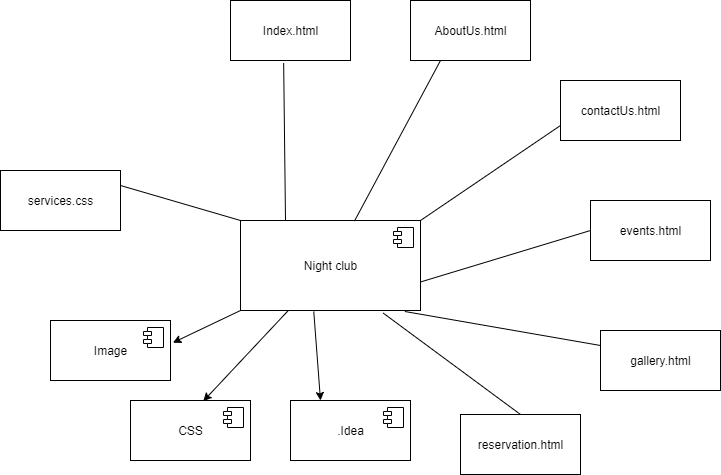

The diagram above was exported from draw.io. Its source (the exported page's mxGraphModel, read from the mxfile embedded in the PNG):
<mxGraphModel dx="1038" dy="548" grid="1" gridSize="10" guides="1" tooltips="1" connect="1" arrows="1" fold="1" page="1" pageScale="1" pageWidth="1169" pageHeight="1654" math="0" shadow="0">
  <root>
    <mxCell id="0" />
    <mxCell id="1" parent="0" />
    <mxCell id="20kRNqGO4jbBvVuURRrg-1" value="Night club" style="html=1;dropTarget=0;" parent="1" vertex="1">
      <mxGeometry x="440" y="240" width="180" height="90" as="geometry" />
    </mxCell>
    <mxCell id="20kRNqGO4jbBvVuURRrg-2" value="" style="shape=module;jettyWidth=8;jettyHeight=4;" parent="20kRNqGO4jbBvVuURRrg-1" vertex="1">
      <mxGeometry x="1" width="20" height="20" relative="1" as="geometry">
        <mxPoint x="-27" y="7" as="offset" />
      </mxGeometry>
    </mxCell>
    <mxCell id="20kRNqGO4jbBvVuURRrg-3" value="Image" style="html=1;dropTarget=0;" parent="1" vertex="1">
      <mxGeometry x="250" y="340" width="120" height="60" as="geometry" />
    </mxCell>
    <mxCell id="20kRNqGO4jbBvVuURRrg-4" value="" style="shape=module;jettyWidth=8;jettyHeight=4;" parent="20kRNqGO4jbBvVuURRrg-3" vertex="1">
      <mxGeometry x="1" width="20" height="20" relative="1" as="geometry">
        <mxPoint x="-27" y="7" as="offset" />
      </mxGeometry>
    </mxCell>
    <mxCell id="20kRNqGO4jbBvVuURRrg-7" value="Index.html" style="html=1;dropTarget=0;" parent="1" vertex="1">
      <mxGeometry x="430" y="20" width="120" height="60" as="geometry" />
    </mxCell>
    <mxCell id="20kRNqGO4jbBvVuURRrg-9" value="AboutUs.html" style="html=1;dropTarget=0;" parent="1" vertex="1">
      <mxGeometry x="610" y="20" width="120" height="60" as="geometry" />
    </mxCell>
    <mxCell id="20kRNqGO4jbBvVuURRrg-11" value="contactUs.html" style="html=1;dropTarget=0;" parent="1" vertex="1">
      <mxGeometry x="760" y="100" width="120" height="60" as="geometry" />
    </mxCell>
    <mxCell id="20kRNqGO4jbBvVuURRrg-13" value="events.html" style="html=1;dropTarget=0;" parent="1" vertex="1">
      <mxGeometry x="790" y="220" width="120" height="60" as="geometry" />
    </mxCell>
    <mxCell id="20kRNqGO4jbBvVuURRrg-15" value="gallery.html" style="html=1;dropTarget=0;" parent="1" vertex="1">
      <mxGeometry x="800" y="350" width="120" height="60" as="geometry" />
    </mxCell>
    <mxCell id="20kRNqGO4jbBvVuURRrg-19" value="" style="endArrow=classic;html=1;exitX=0;exitY=1;exitDx=0;exitDy=0;entryX=1.02;entryY=0.37;entryDx=0;entryDy=0;entryPerimeter=0;" parent="1" source="20kRNqGO4jbBvVuURRrg-1" target="20kRNqGO4jbBvVuURRrg-3" edge="1">
      <mxGeometry width="50" height="50" relative="1" as="geometry">
        <mxPoint x="500" y="310" as="sourcePoint" />
        <mxPoint x="430" y="400" as="targetPoint" />
      </mxGeometry>
    </mxCell>
    <mxCell id="20kRNqGO4jbBvVuURRrg-21" value="" style="endArrow=none;html=1;entryX=0.443;entryY=1.043;entryDx=0;entryDy=0;exitX=0.25;exitY=0;exitDx=0;exitDy=0;entryPerimeter=0;" parent="1" source="20kRNqGO4jbBvVuURRrg-1" target="20kRNqGO4jbBvVuURRrg-7" edge="1">
      <mxGeometry width="50" height="50" relative="1" as="geometry">
        <mxPoint x="490" y="215" as="sourcePoint" />
        <mxPoint x="430" y="170" as="targetPoint" />
      </mxGeometry>
    </mxCell>
    <mxCell id="20kRNqGO4jbBvVuURRrg-22" value="" style="endArrow=none;html=1;entryX=0.25;entryY=1;entryDx=0;entryDy=0;exitX=0.633;exitY=0.007;exitDx=0;exitDy=0;exitPerimeter=0;" parent="1" source="20kRNqGO4jbBvVuURRrg-1" target="20kRNqGO4jbBvVuURRrg-9" edge="1">
      <mxGeometry width="50" height="50" relative="1" as="geometry">
        <mxPoint x="584.84" y="260" as="sourcePoint" />
        <mxPoint x="553.0000000000001" y="172.58000000000004" as="targetPoint" />
      </mxGeometry>
    </mxCell>
    <mxCell id="20kRNqGO4jbBvVuURRrg-24" value="" style="endArrow=none;html=1;entryX=0;entryY=0.75;entryDx=0;entryDy=0;exitX=1;exitY=0;exitDx=0;exitDy=0;" parent="1" source="20kRNqGO4jbBvVuURRrg-1" target="20kRNqGO4jbBvVuURRrg-11" edge="1">
      <mxGeometry width="50" height="50" relative="1" as="geometry">
        <mxPoint x="563.94" y="250.63" as="sourcePoint" />
        <mxPoint x="610" y="150" as="targetPoint" />
      </mxGeometry>
    </mxCell>
    <mxCell id="20kRNqGO4jbBvVuURRrg-25" value="" style="endArrow=none;html=1;entryX=0;entryY=0.5;entryDx=0;entryDy=0;exitX=1.002;exitY=0.682;exitDx=0;exitDy=0;exitPerimeter=0;" parent="1" source="20kRNqGO4jbBvVuURRrg-1" target="20kRNqGO4jbBvVuURRrg-13" edge="1">
      <mxGeometry width="50" height="50" relative="1" as="geometry">
        <mxPoint x="610" y="330" as="sourcePoint" />
        <mxPoint x="710" y="275" as="targetPoint" />
      </mxGeometry>
    </mxCell>
    <mxCell id="20kRNqGO4jbBvVuURRrg-26" value="" style="endArrow=none;html=1;entryX=0;entryY=0.25;entryDx=0;entryDy=0;exitX=0.913;exitY=1.011;exitDx=0;exitDy=0;exitPerimeter=0;" parent="1" source="20kRNqGO4jbBvVuURRrg-1" target="20kRNqGO4jbBvVuURRrg-15" edge="1">
      <mxGeometry width="50" height="50" relative="1" as="geometry">
        <mxPoint x="580.3600000000001" y="371.38" as="sourcePoint" />
        <mxPoint x="690" y="360" as="targetPoint" />
      </mxGeometry>
    </mxCell>
    <mxCell id="o2dew_8Q7W41mZbNQjsc-1" value="CSS" style="html=1;dropTarget=0;" vertex="1" parent="1">
      <mxGeometry x="330" y="420" width="120" height="60" as="geometry" />
    </mxCell>
    <mxCell id="o2dew_8Q7W41mZbNQjsc-2" value="" style="shape=module;jettyWidth=8;jettyHeight=4;" vertex="1" parent="o2dew_8Q7W41mZbNQjsc-1">
      <mxGeometry x="1" width="20" height="20" relative="1" as="geometry">
        <mxPoint x="-27" y="7" as="offset" />
      </mxGeometry>
    </mxCell>
    <mxCell id="o2dew_8Q7W41mZbNQjsc-3" value="" style="endArrow=classic;html=1;entryX=0.607;entryY=0.01;entryDx=0;entryDy=0;entryPerimeter=0;" edge="1" parent="1" source="20kRNqGO4jbBvVuURRrg-1" target="o2dew_8Q7W41mZbNQjsc-1">
      <mxGeometry width="50" height="50" relative="1" as="geometry">
        <mxPoint x="450" y="340" as="sourcePoint" />
        <mxPoint x="382.4000000000001" y="372.20000000000005" as="targetPoint" />
      </mxGeometry>
    </mxCell>
    <mxCell id="o2dew_8Q7W41mZbNQjsc-4" value=".Idea" style="html=1;dropTarget=0;" vertex="1" parent="1">
      <mxGeometry x="490" y="420" width="120" height="60" as="geometry" />
    </mxCell>
    <mxCell id="o2dew_8Q7W41mZbNQjsc-5" value="" style="shape=module;jettyWidth=8;jettyHeight=4;" vertex="1" parent="o2dew_8Q7W41mZbNQjsc-4">
      <mxGeometry x="1" width="20" height="20" relative="1" as="geometry">
        <mxPoint x="-27" y="7" as="offset" />
      </mxGeometry>
    </mxCell>
    <mxCell id="o2dew_8Q7W41mZbNQjsc-6" value="" style="endArrow=classic;html=1;entryX=0.25;entryY=0;entryDx=0;entryDy=0;exitX=0.407;exitY=1.011;exitDx=0;exitDy=0;exitPerimeter=0;" edge="1" parent="1" source="20kRNqGO4jbBvVuURRrg-1" target="o2dew_8Q7W41mZbNQjsc-4">
      <mxGeometry width="50" height="50" relative="1" as="geometry">
        <mxPoint x="497.8008849557523" y="340" as="sourcePoint" />
        <mxPoint x="412.8399999999999" y="430.6" as="targetPoint" />
      </mxGeometry>
    </mxCell>
    <mxCell id="o2dew_8Q7W41mZbNQjsc-7" value="" style="endArrow=none;html=1;exitX=0.793;exitY=1.029;exitDx=0;exitDy=0;exitPerimeter=0;" edge="1" parent="1" source="20kRNqGO4jbBvVuURRrg-1">
      <mxGeometry width="50" height="50" relative="1" as="geometry">
        <mxPoint x="594.3399999999999" y="400" as="sourcePoint" />
        <mxPoint x="720" y="434" as="targetPoint" />
      </mxGeometry>
    </mxCell>
    <mxCell id="o2dew_8Q7W41mZbNQjsc-8" value="reservation.html" style="html=1;dropTarget=0;" vertex="1" parent="1">
      <mxGeometry x="660" y="434" width="120" height="60" as="geometry" />
    </mxCell>
    <mxCell id="o2dew_8Q7W41mZbNQjsc-9" value="" style="endArrow=none;html=1;entryX=1;entryY=0.25;entryDx=0;entryDy=0;exitX=0;exitY=0;exitDx=0;exitDy=0;" edge="1" parent="1" source="20kRNqGO4jbBvVuURRrg-1" target="o2dew_8Q7W41mZbNQjsc-10">
      <mxGeometry width="50" height="50" relative="1" as="geometry">
        <mxPoint x="351.84000000000003" y="240" as="sourcePoint" />
        <mxPoint x="350.0000000000001" y="82.58000000000004" as="targetPoint" />
      </mxGeometry>
    </mxCell>
    <mxCell id="o2dew_8Q7W41mZbNQjsc-10" value="services.css" style="html=1;dropTarget=0;" vertex="1" parent="1">
      <mxGeometry x="200" y="190" width="120" height="60" as="geometry" />
    </mxCell>
  </root>
</mxGraphModel>